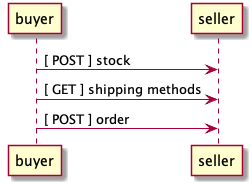

The diagram above was rendered by PlantUML. Its source (embedded in the PNG):
@startuml sequence-buyer2seller.png
buyer -> seller: [ POST ] stock
buyer -> seller: [ GET ] shipping methods
buyer -> seller: [ POST ] order
@enduml